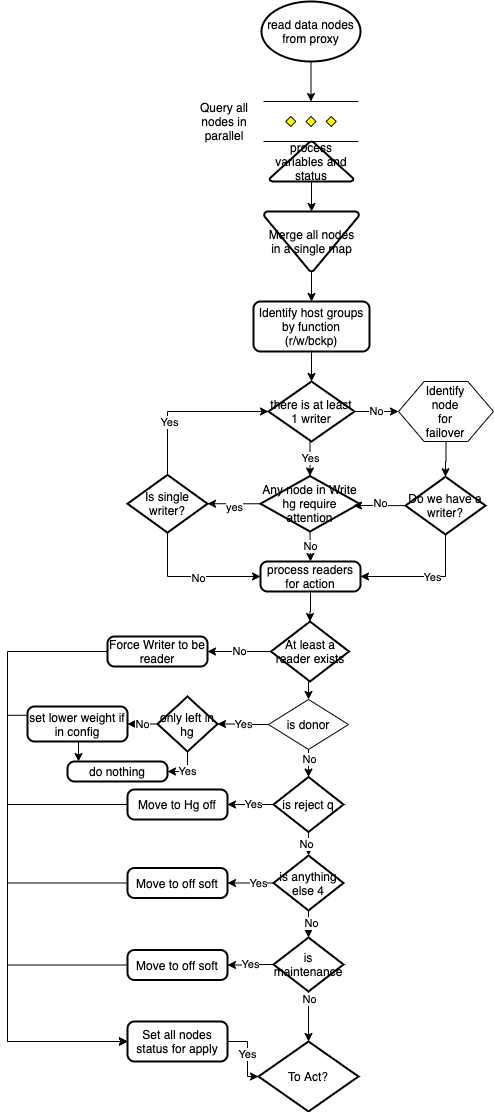

The diagram above was exported from draw.io. Its source (the exported page's mxGraphModel, read from the mxfile embedded in the PNG):
<mxGraphModel dx="1186" dy="576" grid="1" gridSize="10" guides="1" tooltips="1" connect="1" arrows="1" fold="1" page="1" pageScale="1" pageWidth="827" pageHeight="1169" math="0" shadow="0">
  <root>
    <mxCell id="0" />
    <mxCell id="1" parent="0" />
    <mxCell id="2" style="edgeStyle=orthogonalEdgeStyle;rounded=0;orthogonalLoop=1;jettySize=auto;html=1;exitX=0.5;exitY=1;exitDx=0;exitDy=0;exitPerimeter=0;entryX=0.5;entryY=0;entryDx=0;entryDy=0;entryPerimeter=0;" edge="1" source="3" target="4" parent="1">
      <mxGeometry relative="1" as="geometry" />
    </mxCell>
    <mxCell id="3" value="read data nodes&lt;br&gt;from proxy" style="strokeWidth=2;html=1;shape=mxgraph.flowchart.start_1;whiteSpace=wrap;" vertex="1" parent="1">
      <mxGeometry x="364" y="10" width="99" height="60" as="geometry" />
    </mxCell>
    <mxCell id="4" value="" style="verticalLabelPosition=bottom;verticalAlign=top;html=1;shape=mxgraph.flowchart.parallel_mode;pointerEvents=1" vertex="1" parent="1">
      <mxGeometry x="366" y="110" width="95" height="40" as="geometry" />
    </mxCell>
    <mxCell id="5" value="Query all nodes in parallel" style="text;html=1;strokeColor=none;fillColor=none;align=center;verticalAlign=middle;whiteSpace=wrap;rounded=0;" vertex="1" parent="1">
      <mxGeometry x="290" y="120" width="74" height="20" as="geometry" />
    </mxCell>
    <mxCell id="6" style="edgeStyle=orthogonalEdgeStyle;rounded=0;orthogonalLoop=1;jettySize=auto;html=1;" edge="1" source="7" target="11" parent="1">
      <mxGeometry relative="1" as="geometry" />
    </mxCell>
    <mxCell id="7" value="Merge all nodes in a single map" style="strokeWidth=2;html=1;shape=mxgraph.flowchart.merge_or_storage;whiteSpace=wrap;" vertex="1" parent="1">
      <mxGeometry x="366.5" y="220" width="95" height="60" as="geometry" />
    </mxCell>
    <mxCell id="8" style="edgeStyle=orthogonalEdgeStyle;rounded=0;orthogonalLoop=1;jettySize=auto;html=1;entryX=0.5;entryY=0;entryDx=0;entryDy=0;entryPerimeter=0;" edge="1" source="9" target="7" parent="1">
      <mxGeometry relative="1" as="geometry" />
    </mxCell>
    <mxCell id="9" value="process variables and status" style="strokeWidth=2;html=1;shape=mxgraph.flowchart.extract_or_measurement;whiteSpace=wrap;" vertex="1" parent="1">
      <mxGeometry x="372" y="150" width="84" height="40" as="geometry" />
    </mxCell>
    <mxCell id="10" style="edgeStyle=orthogonalEdgeStyle;rounded=0;orthogonalLoop=1;jettySize=auto;html=1;exitX=0.5;exitY=1;exitDx=0;exitDy=0;entryX=0.5;entryY=0;entryDx=0;entryDy=0;entryPerimeter=0;" edge="1" source="11" target="18" parent="1">
      <mxGeometry relative="1" as="geometry" />
    </mxCell>
    <mxCell id="11" value="Identify host groups by function (r/w/bckp)" style="rounded=1;whiteSpace=wrap;html=1;absoluteArcSize=1;arcSize=14;strokeWidth=2;" vertex="1" parent="1">
      <mxGeometry x="356" y="310" width="116" height="50" as="geometry" />
    </mxCell>
    <mxCell id="12" value="No" style="edgeStyle=orthogonalEdgeStyle;rounded=0;orthogonalLoop=1;jettySize=auto;html=1;exitX=0.5;exitY=1;exitDx=0;exitDy=0;exitPerimeter=0;entryX=0.5;entryY=0;entryDx=0;entryDy=0;" edge="1" source="15" target="23" parent="1">
      <mxGeometry relative="1" as="geometry" />
    </mxCell>
    <mxCell id="13" style="edgeStyle=orthogonalEdgeStyle;rounded=0;orthogonalLoop=1;jettySize=auto;html=1;exitX=0;exitY=0.5;exitDx=0;exitDy=0;exitPerimeter=0;entryX=1;entryY=0.5;entryDx=0;entryDy=0;entryPerimeter=0;" edge="1" source="15" target="28" parent="1">
      <mxGeometry relative="1" as="geometry" />
    </mxCell>
    <mxCell id="14" value="yes" style="edgeLabel;html=1;align=center;verticalAlign=middle;resizable=0;points=[];" vertex="1" connectable="0" parent="13">
      <mxGeometry x="0.0303" y="3" relative="1" as="geometry">
        <mxPoint as="offset" />
      </mxGeometry>
    </mxCell>
    <mxCell id="15" value="Any node in Write hg require attention" style="strokeWidth=2;html=1;shape=mxgraph.flowchart.decision;whiteSpace=wrap;" vertex="1" parent="1">
      <mxGeometry x="363" y="484.5" width="99" height="55.5" as="geometry" />
    </mxCell>
    <mxCell id="16" value="Yes" style="edgeStyle=orthogonalEdgeStyle;rounded=0;orthogonalLoop=1;jettySize=auto;html=1;exitX=0.5;exitY=1;exitDx=0;exitDy=0;exitPerimeter=0;entryX=0.5;entryY=0;entryDx=0;entryDy=0;entryPerimeter=0;" edge="1" source="18" target="15" parent="1">
      <mxGeometry relative="1" as="geometry" />
    </mxCell>
    <mxCell id="17" value="No" style="edgeStyle=orthogonalEdgeStyle;rounded=0;orthogonalLoop=1;jettySize=auto;html=1;entryX=0;entryY=0.5;entryDx=0;entryDy=0;" edge="1" source="18" target="20" parent="1">
      <mxGeometry relative="1" as="geometry" />
    </mxCell>
    <mxCell id="18" value="there is at least 1 writer" style="strokeWidth=2;html=1;shape=mxgraph.flowchart.decision;whiteSpace=wrap;" vertex="1" parent="1">
      <mxGeometry x="371" y="390" width="86" height="60" as="geometry" />
    </mxCell>
    <mxCell id="19" style="edgeStyle=orthogonalEdgeStyle;rounded=0;orthogonalLoop=1;jettySize=auto;html=1;entryX=0.5;entryY=0;entryDx=0;entryDy=0;entryPerimeter=0;" edge="1" source="20" target="33" parent="1">
      <mxGeometry relative="1" as="geometry" />
    </mxCell>
    <mxCell id="20" value="" style="verticalLabelPosition=bottom;verticalAlign=top;html=1;shape=hexagon;perimeter=hexagonPerimeter2;arcSize=6;size=0.27;" vertex="1" parent="1">
      <mxGeometry x="501" y="390" width="95" height="60" as="geometry" />
    </mxCell>
    <mxCell id="21" value="Identify node for failover" style="text;html=1;strokeColor=none;fillColor=none;align=center;verticalAlign=middle;whiteSpace=wrap;rounded=0;" vertex="1" parent="1">
      <mxGeometry x="528" y="410" width="40" height="20" as="geometry" />
    </mxCell>
    <mxCell id="22" value="" style="edgeStyle=orthogonalEdgeStyle;rounded=0;orthogonalLoop=1;jettySize=auto;html=1;" edge="1" source="23" target="36" parent="1">
      <mxGeometry relative="1" as="geometry" />
    </mxCell>
    <mxCell id="23" value="process readers for action" style="rounded=1;whiteSpace=wrap;html=1;absoluteArcSize=1;arcSize=14;strokeWidth=2;" vertex="1" parent="1">
      <mxGeometry x="363" y="570" width="100" height="30" as="geometry" />
    </mxCell>
    <mxCell id="24" style="edgeStyle=orthogonalEdgeStyle;rounded=0;orthogonalLoop=1;jettySize=auto;html=1;exitX=0.5;exitY=0;exitDx=0;exitDy=0;exitPerimeter=0;entryX=0;entryY=0.5;entryDx=0;entryDy=0;entryPerimeter=0;" edge="1" source="28" target="18" parent="1">
      <mxGeometry relative="1" as="geometry" />
    </mxCell>
    <mxCell id="25" value="Yes" style="edgeLabel;html=1;align=center;verticalAlign=middle;resizable=0;points=[];" vertex="1" connectable="0" parent="24">
      <mxGeometry x="-0.3575" y="-1" relative="1" as="geometry">
        <mxPoint as="offset" />
      </mxGeometry>
    </mxCell>
    <mxCell id="26" style="edgeStyle=orthogonalEdgeStyle;rounded=0;orthogonalLoop=1;jettySize=auto;html=1;exitX=0.5;exitY=1;exitDx=0;exitDy=0;exitPerimeter=0;entryX=0;entryY=0.5;entryDx=0;entryDy=0;" edge="1" source="28" target="23" parent="1">
      <mxGeometry relative="1" as="geometry" />
    </mxCell>
    <mxCell id="27" value="No" style="edgeLabel;html=1;align=center;verticalAlign=middle;resizable=0;points=[];" vertex="1" connectable="0" parent="26">
      <mxGeometry x="-0.2493" y="23" relative="1" as="geometry">
        <mxPoint x="23" y="24" as="offset" />
      </mxGeometry>
    </mxCell>
    <mxCell id="28" value="Is single writer?" style="strokeWidth=2;html=1;shape=mxgraph.flowchart.decision;whiteSpace=wrap;" vertex="1" parent="1">
      <mxGeometry x="230" y="483.37" width="80" height="57.75" as="geometry" />
    </mxCell>
    <mxCell id="29" style="edgeStyle=orthogonalEdgeStyle;rounded=0;orthogonalLoop=1;jettySize=auto;html=1;exitX=0.5;exitY=1;exitDx=0;exitDy=0;exitPerimeter=0;entryX=1;entryY=0.5;entryDx=0;entryDy=0;" edge="1" source="33" target="23" parent="1">
      <mxGeometry relative="1" as="geometry" />
    </mxCell>
    <mxCell id="30" value="Yes" style="edgeLabel;html=1;align=center;verticalAlign=middle;resizable=0;points=[];" vertex="1" connectable="0" parent="29">
      <mxGeometry x="-0.3386" y="-14" relative="1" as="geometry">
        <mxPoint x="-14" y="14" as="offset" />
      </mxGeometry>
    </mxCell>
    <mxCell id="31" style="edgeStyle=orthogonalEdgeStyle;rounded=0;orthogonalLoop=1;jettySize=auto;html=1;exitX=0;exitY=0.5;exitDx=0;exitDy=0;exitPerimeter=0;entryX=0.939;entryY=0.532;entryDx=0;entryDy=0;entryPerimeter=0;" edge="1" source="33" target="15" parent="1">
      <mxGeometry relative="1" as="geometry" />
    </mxCell>
    <mxCell id="32" value="No" style="edgeLabel;html=1;align=center;verticalAlign=middle;resizable=0;points=[];" vertex="1" connectable="0" parent="31">
      <mxGeometry x="0.0003" y="-3" relative="1" as="geometry">
        <mxPoint as="offset" />
      </mxGeometry>
    </mxCell>
    <mxCell id="33" value="Do we have a writer?" style="strokeWidth=2;html=1;shape=mxgraph.flowchart.decision;whiteSpace=wrap;" vertex="1" parent="1">
      <mxGeometry x="508" y="485.25" width="80" height="57.75" as="geometry" />
    </mxCell>
    <mxCell id="34" value="No" style="edgeStyle=orthogonalEdgeStyle;rounded=0;orthogonalLoop=1;jettySize=auto;html=1;entryX=1;entryY=0.5;entryDx=0;entryDy=0;" edge="1" source="36" target="38" parent="1">
      <mxGeometry relative="1" as="geometry" />
    </mxCell>
    <mxCell id="35" style="edgeStyle=orthogonalEdgeStyle;rounded=0;orthogonalLoop=1;jettySize=auto;html=1;exitX=0.5;exitY=1;exitDx=0;exitDy=0;exitPerimeter=0;entryX=0.5;entryY=0;entryDx=0;entryDy=0;" edge="1" source="36" target="42" parent="1">
      <mxGeometry relative="1" as="geometry" />
    </mxCell>
    <mxCell id="36" value="At least a reader exists" style="strokeWidth=2;html=1;shape=mxgraph.flowchart.decision;whiteSpace=wrap;" vertex="1" parent="1">
      <mxGeometry x="373.5" y="630" width="78" height="60" as="geometry" />
    </mxCell>
    <mxCell id="37" style="edgeStyle=orthogonalEdgeStyle;rounded=0;orthogonalLoop=1;jettySize=auto;html=1;entryX=0;entryY=0.5;entryDx=0;entryDy=0;" edge="1" source="38" target="71" parent="1">
      <mxGeometry relative="1" as="geometry">
        <mxPoint x="220" y="1050" as="targetPoint" />
        <Array as="points">
          <mxPoint x="110" y="660" />
          <mxPoint x="110" y="1050" />
        </Array>
      </mxGeometry>
    </mxCell>
    <mxCell id="38" value="Force Writer to be reader" style="rounded=1;whiteSpace=wrap;html=1;absoluteArcSize=1;arcSize=14;strokeWidth=2;" vertex="1" parent="1">
      <mxGeometry x="210" y="645" width="100" height="30" as="geometry" />
    </mxCell>
    <mxCell id="39" style="edgeStyle=orthogonalEdgeStyle;rounded=0;orthogonalLoop=1;jettySize=auto;html=1;exitX=0.5;exitY=1;exitDx=0;exitDy=0;" edge="1" source="42" target="54" parent="1">
      <mxGeometry relative="1" as="geometry" />
    </mxCell>
    <mxCell id="40" value="No" style="edgeLabel;html=1;align=center;verticalAlign=middle;resizable=0;points=[];" vertex="1" connectable="0" parent="39">
      <mxGeometry x="0.2844" relative="1" as="geometry">
        <mxPoint as="offset" />
      </mxGeometry>
    </mxCell>
    <mxCell id="41" value="Yes" style="edgeStyle=orthogonalEdgeStyle;rounded=0;orthogonalLoop=1;jettySize=auto;html=1;entryX=1;entryY=0.5;entryDx=0;entryDy=0;entryPerimeter=0;" edge="1" source="42" target="45" parent="1">
      <mxGeometry relative="1" as="geometry" />
    </mxCell>
    <mxCell id="42" value="is donor" style="rhombus;whiteSpace=wrap;html=1;" vertex="1" parent="1">
      <mxGeometry x="371" y="708" width="80" height="50" as="geometry" />
    </mxCell>
    <mxCell id="43" value="No" style="edgeStyle=orthogonalEdgeStyle;rounded=0;orthogonalLoop=1;jettySize=auto;html=1;entryX=1;entryY=0.5;entryDx=0;entryDy=0;" edge="1" source="45" target="49" parent="1">
      <mxGeometry relative="1" as="geometry" />
    </mxCell>
    <mxCell id="44" value="Yes" style="edgeStyle=orthogonalEdgeStyle;rounded=0;orthogonalLoop=1;jettySize=auto;html=1;entryX=1;entryY=0.5;entryDx=0;entryDy=0;" edge="1" source="45" target="46" parent="1">
      <mxGeometry relative="1" as="geometry" />
    </mxCell>
    <mxCell id="45" value="only left in hg" style="strokeWidth=2;html=1;shape=mxgraph.flowchart.decision;whiteSpace=wrap;" vertex="1" parent="1">
      <mxGeometry x="260" y="705" width="60" height="55" as="geometry" />
    </mxCell>
    <mxCell id="46" value="do nothing" style="rounded=1;whiteSpace=wrap;html=1;absoluteArcSize=1;arcSize=14;strokeWidth=2;" vertex="1" parent="1">
      <mxGeometry x="170" y="770" width="100" height="20" as="geometry" />
    </mxCell>
    <mxCell id="47" style="edgeStyle=orthogonalEdgeStyle;rounded=0;orthogonalLoop=1;jettySize=auto;html=1;exitX=0;exitY=0.25;exitDx=0;exitDy=0;entryX=0;entryY=0.5;entryDx=0;entryDy=0;" edge="1" source="49" target="71" parent="1">
      <mxGeometry relative="1" as="geometry" />
    </mxCell>
    <mxCell id="48" style="edgeStyle=orthogonalEdgeStyle;rounded=0;orthogonalLoop=1;jettySize=auto;html=1;exitX=0.5;exitY=1;exitDx=0;exitDy=0;entryX=0.11;entryY=0;entryDx=0;entryDy=0;entryPerimeter=0;" edge="1" source="49" target="46" parent="1">
      <mxGeometry relative="1" as="geometry" />
    </mxCell>
    <mxCell id="49" value="set lower weight if in config" style="rounded=1;whiteSpace=wrap;html=1;absoluteArcSize=1;arcSize=14;strokeWidth=2;" vertex="1" parent="1">
      <mxGeometry x="130" y="715" width="100" height="35" as="geometry" />
    </mxCell>
    <mxCell id="50" style="edgeStyle=orthogonalEdgeStyle;rounded=0;orthogonalLoop=1;jettySize=auto;html=1;exitX=0.5;exitY=1;exitDx=0;exitDy=0;exitPerimeter=0;" edge="1" source="54" target="59" parent="1">
      <mxGeometry relative="1" as="geometry" />
    </mxCell>
    <mxCell id="51" value="No" style="edgeLabel;html=1;align=center;verticalAlign=middle;resizable=0;points=[];" vertex="1" connectable="0" parent="50">
      <mxGeometry x="0.584" y="-3" relative="1" as="geometry">
        <mxPoint as="offset" />
      </mxGeometry>
    </mxCell>
    <mxCell id="52" style="edgeStyle=orthogonalEdgeStyle;rounded=0;orthogonalLoop=1;jettySize=auto;html=1;exitX=0;exitY=0.5;exitDx=0;exitDy=0;exitPerimeter=0;entryX=1;entryY=0.5;entryDx=0;entryDy=0;" edge="1" source="54" target="65" parent="1">
      <mxGeometry relative="1" as="geometry" />
    </mxCell>
    <mxCell id="53" value="Yes" style="edgeLabel;html=1;align=center;verticalAlign=middle;resizable=0;points=[];" vertex="1" connectable="0" parent="52">
      <mxGeometry x="-0.087" y="-1" relative="1" as="geometry">
        <mxPoint as="offset" />
      </mxGeometry>
    </mxCell>
    <mxCell id="54" value="is reject q" style="strokeWidth=2;html=1;shape=mxgraph.flowchart.decision;whiteSpace=wrap;" vertex="1" parent="1">
      <mxGeometry x="376" y="785.5" width="70" height="55" as="geometry" />
    </mxCell>
    <mxCell id="55" style="edgeStyle=orthogonalEdgeStyle;rounded=0;orthogonalLoop=1;jettySize=auto;html=1;exitX=0.5;exitY=1;exitDx=0;exitDy=0;exitPerimeter=0;entryX=0.5;entryY=0;entryDx=0;entryDy=0;entryPerimeter=0;" edge="1" source="59" target="63" parent="1">
      <mxGeometry relative="1" as="geometry" />
    </mxCell>
    <mxCell id="56" value="No" style="edgeLabel;html=1;align=center;verticalAlign=middle;resizable=0;points=[];" vertex="1" connectable="0" parent="55">
      <mxGeometry x="-0.12" y="2" relative="1" as="geometry">
        <mxPoint as="offset" />
      </mxGeometry>
    </mxCell>
    <mxCell id="57" style="edgeStyle=orthogonalEdgeStyle;rounded=0;orthogonalLoop=1;jettySize=auto;html=1;exitX=0;exitY=0.5;exitDx=0;exitDy=0;exitPerimeter=0;entryX=1;entryY=0.5;entryDx=0;entryDy=0;" edge="1" source="59" target="67" parent="1">
      <mxGeometry relative="1" as="geometry" />
    </mxCell>
    <mxCell id="58" value="Yes" style="edgeLabel;html=1;align=center;verticalAlign=middle;resizable=0;points=[];" vertex="1" connectable="0" parent="57">
      <mxGeometry x="-0.3043" relative="1" as="geometry">
        <mxPoint as="offset" />
      </mxGeometry>
    </mxCell>
    <mxCell id="59" value="is anything else 4" style="strokeWidth=2;html=1;shape=mxgraph.flowchart.decision;whiteSpace=wrap;" vertex="1" parent="1">
      <mxGeometry x="376" y="864" width="70" height="55" as="geometry" />
    </mxCell>
    <mxCell id="60" value="Yes" style="edgeStyle=orthogonalEdgeStyle;rounded=0;orthogonalLoop=1;jettySize=auto;html=1;exitX=0;exitY=0.5;exitDx=0;exitDy=0;exitPerimeter=0;entryX=1;entryY=0.5;entryDx=0;entryDy=0;" edge="1" source="63" target="69" parent="1">
      <mxGeometry relative="1" as="geometry" />
    </mxCell>
    <mxCell id="61" style="edgeStyle=orthogonalEdgeStyle;rounded=0;orthogonalLoop=1;jettySize=auto;html=1;entryX=0.5;entryY=0;entryDx=0;entryDy=0;entryPerimeter=0;" edge="1" source="63" target="72" parent="1">
      <mxGeometry relative="1" as="geometry" />
    </mxCell>
    <mxCell id="62" value="No" style="edgeLabel;html=1;align=center;verticalAlign=middle;resizable=0;points=[];" vertex="1" connectable="0" parent="61">
      <mxGeometry x="-0.72" relative="1" as="geometry">
        <mxPoint as="offset" />
      </mxGeometry>
    </mxCell>
    <mxCell id="63" value="is maintenance" style="strokeWidth=2;html=1;shape=mxgraph.flowchart.decision;whiteSpace=wrap;" vertex="1" parent="1">
      <mxGeometry x="376" y="946" width="70" height="54" as="geometry" />
    </mxCell>
    <mxCell id="64" style="edgeStyle=orthogonalEdgeStyle;rounded=0;orthogonalLoop=1;jettySize=auto;html=1;" edge="1" source="65" target="71" parent="1">
      <mxGeometry relative="1" as="geometry">
        <Array as="points">
          <mxPoint x="110" y="813" />
          <mxPoint x="110" y="1050" />
        </Array>
      </mxGeometry>
    </mxCell>
    <mxCell id="65" value="Move to Hg off" style="rounded=1;whiteSpace=wrap;html=1;absoluteArcSize=1;arcSize=14;strokeWidth=2;" vertex="1" parent="1">
      <mxGeometry x="230" y="798" width="100" height="30" as="geometry" />
    </mxCell>
    <mxCell id="66" style="edgeStyle=orthogonalEdgeStyle;rounded=0;orthogonalLoop=1;jettySize=auto;html=1;entryX=0;entryY=0.5;entryDx=0;entryDy=0;" edge="1" source="67" target="71" parent="1">
      <mxGeometry relative="1" as="geometry">
        <Array as="points">
          <mxPoint x="110" y="892" />
          <mxPoint x="110" y="1050" />
        </Array>
      </mxGeometry>
    </mxCell>
    <mxCell id="67" value="Move to off soft" style="rounded=1;whiteSpace=wrap;html=1;absoluteArcSize=1;arcSize=14;strokeWidth=2;" vertex="1" parent="1">
      <mxGeometry x="230" y="876.5" width="100" height="30" as="geometry" />
    </mxCell>
    <mxCell id="68" style="edgeStyle=orthogonalEdgeStyle;rounded=0;orthogonalLoop=1;jettySize=auto;html=1;exitX=0;exitY=0.5;exitDx=0;exitDy=0;entryX=0;entryY=0.5;entryDx=0;entryDy=0;" edge="1" source="69" target="71" parent="1">
      <mxGeometry relative="1" as="geometry">
        <Array as="points">
          <mxPoint x="110" y="974" />
          <mxPoint x="110" y="1050" />
        </Array>
      </mxGeometry>
    </mxCell>
    <mxCell id="69" value="Move to off soft" style="rounded=1;whiteSpace=wrap;html=1;absoluteArcSize=1;arcSize=14;strokeWidth=2;" vertex="1" parent="1">
      <mxGeometry x="230" y="958.5" width="100" height="30" as="geometry" />
    </mxCell>
    <mxCell id="70" value="Yes" style="edgeStyle=orthogonalEdgeStyle;rounded=0;orthogonalLoop=1;jettySize=auto;html=1;entryX=0;entryY=0.5;entryDx=0;entryDy=0;entryPerimeter=0;" edge="1" source="71" target="72" parent="1">
      <mxGeometry relative="1" as="geometry" />
    </mxCell>
    <mxCell id="71" value="Set all nodes status for apply" style="rounded=1;whiteSpace=wrap;html=1;absoluteArcSize=1;arcSize=14;strokeWidth=2;" vertex="1" parent="1">
      <mxGeometry x="230" y="1030" width="100" height="40" as="geometry" />
    </mxCell>
    <mxCell id="72" value="To Act?" style="strokeWidth=2;html=1;shape=mxgraph.flowchart.decision;whiteSpace=wrap;" vertex="1" parent="1">
      <mxGeometry x="361" y="1050" width="100" height="70" as="geometry" />
    </mxCell>
  </root>
</mxGraphModel>